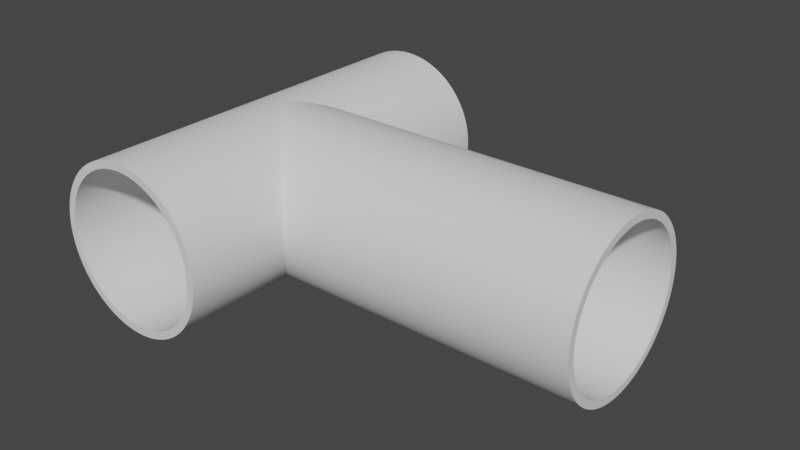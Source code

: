 # Source: 6.blend  (saved by Blender 2.93.21; exported with 4.5.12 LTS)
import bpy
from mathutils import Matrix  # noqa: F401  (used for matrix-valued properties, if any)

bpy.ops.wm.read_factory_settings(use_empty=True)
scene = bpy.context.scene
scene.name = 'Scene'

# ---- collections
col_collection = bpy.data.collections.new('Collection'); scene.collection.children.link(col_collection)

# ---- world
world_world = bpy.data.worlds.new('World'); scene.world = world_world
world_world.use_nodes = True; world_world.node_tree.nodes.clear()
_N = world_world.node_tree.nodes; _L = world_world.node_tree.links
n0 = _N.new('ShaderNodeOutputWorld'); n0.name = 'World Output'; n0.location = (300, 300)
n1 = _N.new('ShaderNodeBackground'); n1.name = 'Background'; n1.location = (10, 300)
n1.inputs[0].default_value = (0.05088, 0.05088, 0.05088, 1.0)
_L.new(n1.outputs[0], n0.inputs[0])
n0.is_active_output = True
world_world.color = (0.05088, 0.05088, 0.05088)
world_world.use_sun_shadow = False
world_world.sun_shadow_jitter_overblur = 0.0

# ---- meshes
me_007 = bpy.data.meshes.new('Окружность.007')
me_007.from_pydata([(0.0, 1.0, 0.0), (-0.05814, 0.9983, 0.0), (-0.1161, 0.9932, 0.0), (-0.1736, 0.9848, 0.0), (-0.2306, 0.973, 0.0), (-0.2868, 0.958, 0.0), (-0.342, 0.9397, 0.0), (-0.3961, 0.9182, 0.0), (-0.4488, 0.8936, 0.0), (-0.5, 0.866, 0.0), (-0.5495, 0.8355, 0.0), (-0.5972, 0.8021, 0.0), (-0.6428, 0.766, 0.0), (-0.6862, 0.7274, 0.0), (-0.7274, 0.6862, 0.0), (-0.766, 0.6428, 0.0), (-0.8021, 0.5972, 0.0), (-0.8355, 0.5495, 0.0), (-0.866, 0.5, 0.0), (-0.8936, 0.4488, 0.0), (-0.9182, 0.3961, 0.0), (-0.9397, 0.342, 0.0), (-0.958, 0.2868, 0.0), (-0.973, 0.2306, 0.0), (-0.9848, 0.1736, 0.0), (-0.9932, 0.1161, 0.0), (-0.9983, 0.05814, 0.0), (-1.0, -4.371e-08, 0.0), (-0.9983, -0.05814, 0.0), (-0.9932, -0.1161, 0.0), (-0.9848, -0.1736, 0.0), (-0.973, -0.2306, 0.0), (-0.958, -0.2868, 0.0), (-0.9397, -0.342, 0.0), (-0.9182, -0.3961, 0.0), (-0.8936, -0.4488, 0.0), (-0.866, -0.5, 0.0), (-0.8355, -0.5495, 0.0), (-0.8021, -0.5972, 0.0), (-0.766, -0.6428, 0.0), (-0.7274, -0.6862, 0.0), (-0.6862, -0.7274, 0.0), (-0.6428, -0.766, 0.0), (-0.5972, -0.8021, 0.0), (-0.5495, -0.8355, 0.0), (-0.5, -0.866, 0.0), (-0.4488, -0.8936, 0.0), (-0.3961, -0.9182, 0.0), (-0.342, -0.9397, 0.0), (-0.2868, -0.958, 0.0), (-0.2306, -0.973, 0.0), (-0.1736, -0.9848, 0.0), (-0.1161, -0.9932, 0.0), (-0.05814, -0.9983, 0.0), (8.742e-08, -1.0, 0.0), (0.05814, -0.9983, 0.0), (0.1161, -0.9932, 0.0), (0.1736, -0.9848, 0.0), (0.2306, -0.973, 0.0), (0.2868, -0.958, 0.0), (0.342, -0.9397, 0.0), (0.3961, -0.9182, 0.0), (0.4488, -0.8936, 0.0), (0.5, -0.866, 0.0), (0.5495, -0.8355, 0.0), (0.5972, -0.8021, 0.0), (0.6428, -0.766, 0.0), (0.6862, -0.7274, 0.0), (0.7274, -0.6862, 0.0), (0.766, -0.6428, 0.0), (0.8021, -0.5972, 0.0), (0.8355, -0.5495, 0.0), (0.866, -0.5, 0.0), (0.8936, -0.4488, 0.0), (0.9182, -0.3961, 0.0), (0.9397, -0.342, 0.0), (0.958, -0.2868, 0.0), (0.973, -0.2306, 0.0), (0.9848, -0.1736, 0.0), (0.9932, -0.1161, 0.0), (0.9983, -0.05814, 0.0), (1.0, 1.192e-08, 0.0), (0.9983, 0.05814, 0.0), (0.9932, 0.1161, 0.0), (0.9848, 0.1736, 0.0), (0.973, 0.2306, 0.0), (0.958, 0.2868, 0.0), (0.9397, 0.342, 0.0), (0.9182, 0.3961, 0.0), (0.8936, 0.4488, 0.0), (0.866, 0.5, 0.0), (0.8355, 0.5495, 0.0), (0.8021, 0.5972, 0.0), (0.766, 0.6428, 0.0), (0.7274, 0.6862, 0.0), (0.6862, 0.7274, 0.0), (0.6428, 0.766, 0.0), (0.5972, 0.8021, 0.0), (0.5495, 0.8355, 0.0), (0.5, 0.866, 0.0), (0.4488, 0.8936, 0.0), (0.3961, 0.9182, 0.0), (0.342, 0.9397, 0.0), (0.2868, 0.958, 0.0), (0.2306, 0.973, 0.0), (0.1736, 0.9848, 0.0), (0.1161, 0.9932, 0.0), (0.05814, 0.9983, 0.0), (0.0, 1.0, -5.0), (-0.05814, 0.9983, -5.0), (-0.1161, 0.9932, -5.0), (-0.1736, 0.9848, -5.0), (-0.2306, 0.973, -5.0), (-0.2868, 0.958, -5.0), (-0.342, 0.9397, -5.0), (-0.3961, 0.9182, -5.0), (-0.4488, 0.8936, -5.0), (-0.5, 0.866, -5.0), (-0.5495, 0.8355, -5.0), (-0.5972, 0.8021, -5.0), (-0.6428, 0.766, -5.0), (-0.6862, 0.7274, -5.0), (-0.7274, 0.6862, -5.0), (-0.766, 0.6428, -5.0), (-0.8021, 0.5972, -5.0), (-0.8355, 0.5495, -5.0), (-0.866, 0.5, -5.0), (-0.8936, 0.4488, -5.0), (-0.9182, 0.3961, -5.0), (-0.9397, 0.342, -5.0), (-0.958, 0.2868, -5.0), (-0.973, 0.2306, -5.0), (-0.9848, 0.1736, -5.0), (-0.9932, 0.1161, -5.0), (-0.9983, 0.05814, -5.0), (-1.0, -2.623e-07, -5.0), (-0.9983, -0.05815, -5.0), (-0.9932, -0.1161, -5.0), (-0.9848, -0.1736, -5.0), (-0.973, -0.2306, -5.0), (-0.958, -0.2868, -5.0), (-0.9397, -0.342, -5.0), (-0.9182, -0.3961, -5.0), (-0.8936, -0.4488, -5.0), (-0.866, -0.5, -5.0), (-0.8355, -0.5495, -5.0), (-0.8021, -0.5972, -5.0), (-0.766, -0.6428, -5.0), (-0.7274, -0.6862, -5.0), (-0.6862, -0.7274, -5.0), (-0.6428, -0.766, -5.0), (-0.5972, -0.8021, -5.0), (-0.5495, -0.8355, -5.0), (-0.5, -0.866, -5.0), (-0.4488, -0.8936, -5.0), (-0.3961, -0.9182, -5.0), (-0.342, -0.9397, -5.0), (-0.2868, -0.958, -5.0), (-0.2306, -0.973, -5.0), (-0.1736, -0.9848, -5.0), (-0.1161, -0.9932, -5.0), (-0.05814, -0.9983, -5.0), (8.742e-08, -1.0, -5.0), (0.05814, -0.9983, -5.0), (0.1161, -0.9932, -5.0), (0.1736, -0.9848, -5.0), (0.2306, -0.973, -5.0), (0.2868, -0.958, -5.0), (0.342, -0.9397, -5.0), (0.3961, -0.9182, -5.0), (0.4488, -0.8936, -5.0), (0.5, -0.866, -5.0), (0.5495, -0.8355, -5.0), (0.5972, -0.8021, -5.0), (0.6428, -0.766, -5.0), (0.6862, -0.7274, -5.0), (0.7274, -0.6862, -5.0), (0.766, -0.6428, -5.0), (0.8021, -0.5972, -5.0), (0.8355, -0.5495, -5.0), (0.866, -0.5, -5.0), (0.8936, -0.4488, -5.0), (0.9182, -0.3961, -5.0), (0.9397, -0.342, -5.0), (0.958, -0.2868, -5.0), (0.973, -0.2306, -5.0), (0.9848, -0.1736, -5.0), (0.9932, -0.1161, -5.0), (0.9983, -0.05814, -5.0), (1.0, -2.066e-07, -5.0), (0.9983, 0.05814, -5.0), (0.9932, 0.1161, -5.0), (0.9848, 0.1736, -5.0), (0.973, 0.2306, -5.0), (0.958, 0.2868, -5.0), (0.9397, 0.342, -5.0), (0.9182, 0.3961, -5.0), (0.8936, 0.4488, -5.0), (0.866, 0.5, -5.0), (0.8355, 0.5495, -5.0), (0.8021, 0.5972, -5.0), (0.766, 0.6428, -5.0), (0.7274, 0.6862, -5.0), (0.6862, 0.7274, -5.0), (0.6428, 0.766, -5.0), (0.5972, 0.8021, -5.0), (0.5495, 0.8355, -5.0), (0.5, 0.866, -5.0), (0.4488, 0.8936, -5.0), (0.3961, 0.9182, -5.0), (0.342, 0.9397, -5.0), (0.2868, 0.958, -5.0), (0.2306, 0.973, -5.0), (0.1736, 0.9848, -5.0), (0.1161, 0.9932, -5.0), (0.05814, 0.9983, -5.0), (0.766, 0.6428, -1.73), (0.766, 0.6428, -3.265), (0.9182, 0.3961, -1.577), (0.9182, 0.3961, -3.418), (0.9932, 0.1161, -1.502), (0.9932, 0.1161, -3.493), (0.3961, 0.9182, -2.102), (0.3961, 0.9182, -2.895), (0.6428, 0.766, -1.854), (0.6428, 0.766, -3.142), (0.8355, 0.5495, -1.66), (0.8355, 0.5495, -3.335), (0.958, 0.2868, -1.537), (0.958, 0.2868, -3.457), (0.0, 1.0, -2.499), (0.1736, 0.9848, -2.325), (0.1736, 0.9848, -2.673), (1.0, -5.343e-08, -1.495), (1.0, -1.41e-07, -3.499), (0.7274, 0.6862, -1.769), (0.7274, 0.6862, -3.227), (0.8936, 0.4488, -1.602), (0.8936, 0.4488, -3.393), (0.05814, 0.9983, -2.441), (0.05814, 0.9983, -2.557), (0.9848, 0.1736, -1.51), (0.9848, 0.1736, -3.484), (0.342, 0.9397, -2.156), (0.342, 0.9397, -2.841), (0.5972, 0.8021, -1.9), (0.5972, 0.8021, -3.097), (0.5, 0.866, -2.999), (0.5, 0.866, -1.997), (0.8021, 0.5972, -1.694), (0.8021, 0.5972, -3.302), (0.9397, 0.342, -1.556), (0.9397, 0.342, -3.439), (0.2306, 0.973, -2.268), (0.2306, 0.973, -2.73), (0.9983, 0.05814, -1.497), (0.9983, 0.05814, -3.498), (0.4488, 0.8936, -2.049), (0.4488, 0.8936, -2.948), (0.6862, 0.7274, -1.81), (0.6862, 0.7274, -3.186), (0.866, 0.5, -1.63), (0.866, 0.5, -3.365), (0.1161, 0.9932, -2.383), (0.1161, 0.9932, -2.615), (0.973, 0.2306, -1.522), (0.973, 0.2306, -3.472), (0.2868, 0.958, -2.211), (0.2868, 0.958, -2.786), (0.5495, 0.8355, -1.948), (0.5495, 0.8355, -3.049), (0.4488, -0.8936, -2.053), (0.4488, -0.8936, -2.952), (0.9397, -0.342, -1.563), (0.9397, -0.342, -3.445), (0.1736, -0.9848, -2.328), (0.1736, -0.9848, -2.676), (0.05814, -0.9983, -2.443), (0.05814, -0.9983, -2.56), (0.8021, -0.5972, -1.701), (0.8021, -0.5972, -3.307), (0.5972, -0.8021, -1.905), (0.5972, -0.8021, -3.101), (0.9848, -0.1736, -1.518), (0.9848, -0.1736, -3.49), (0.342, -0.9397, -2.16), (0.342, -0.9397, -2.845), (0.8936, -0.4488, -1.609), (0.8936, -0.4488, -3.399), (0.7274, -0.6862, -1.775), (0.7274, -0.6862, -3.232), (1.0, -1.413e-07, -3.505), (0.5, -0.866, -2.002), (0.5, -0.866, -3.003), (0.958, -0.2868, -1.545), (0.958, -0.2868, -3.463), (0.2306, -0.973, -2.271), (0.2306, -0.973, -2.733), (0.8355, -0.5495, -1.667), (0.8355, -0.5495, -3.34), (8.742e-08, -1.0, -2.501), (0.6428, -0.766, -1.86), (0.6428, -0.766, -3.147), (0.9932, -0.1161, -1.51), (0.9932, -0.1161, -3.499), (0.3961, -0.9182, -2.106), (0.3961, -0.9182, -2.899), (1.0, -5.378e-08, -1.503), (0.1161, -0.9932, -2.386), (0.1161, -0.9932, -2.618), (0.9182, -0.3961, -1.585), (0.9182, -0.3961, -3.423), (0.766, -0.6428, -1.737), (0.766, -0.6428, -3.271), (0.5495, -0.8355, -1.953), (0.5495, -0.8355, -3.053), (0.973, -0.2306, -1.53), (0.973, -0.2306, -3.478), (0.2868, -0.958, -2.215), (0.2868, -0.958, -2.789), (0.866, -0.5, -1.637), (0.866, -0.5, -3.371), (0.6862, -0.7274, -1.816), (0.6862, -0.7274, -3.19), (0.9983, -0.05814, -1.505), (0.9983, -0.05814, -3.504)], [], [(47, 48, 156, 155), (99, 100, 257, 248), (48, 49, 157, 156), (100, 101, 222, 257), (49, 50, 158, 157), (101, 102, 243, 222), (50, 51, 159, 158), (102, 103, 267, 243), (51, 52, 160, 159), (0, 1, 109, 108, 230), (103, 104, 253, 267), (52, 53, 161, 160), (1, 2, 110, 109), (104, 105, 231, 253), (53, 54, 300, 162, 161), (2, 3, 111, 110), (105, 106, 263, 231), (54, 55, 277, 300), (3, 4, 112, 111), (106, 107, 239, 263), (55, 56, 308, 277), (4, 5, 113, 112), (107, 0, 230, 239), (56, 57, 275, 308), (5, 6, 114, 113), (57, 58, 296, 275), (6, 7, 115, 114), (58, 59, 318, 296), (7, 8, 116, 115), (59, 60, 285, 318), (8, 9, 117, 116), (60, 61, 305, 285), (9, 10, 118, 117), (61, 62, 271, 305), (10, 11, 119, 118), (62, 63, 292, 271), (11, 12, 120, 119), (63, 64, 314, 292), (12, 13, 121, 120), (64, 65, 281, 314), (13, 14, 122, 121), (65, 66, 301, 281), (14, 15, 123, 122), (66, 67, 322, 301), (15, 16, 124, 123), (67, 68, 289, 322), (16, 17, 125, 124), (68, 69, 312, 289), (17, 18, 126, 125), (69, 70, 279, 312), (18, 19, 127, 126), (70, 71, 298, 279), (19, 20, 128, 127), (71, 72, 320, 298), (20, 21, 129, 128), (72, 73, 287, 320), (21, 22, 130, 129), (73, 74, 310, 287), (22, 23, 131, 130), (74, 75, 273, 310), (23, 24, 132, 131), (75, 76, 294, 273), (24, 25, 133, 132), (76, 77, 316, 294), (25, 26, 134, 133), (77, 78, 283, 316), (26, 27, 135, 134), (78, 79, 303, 283), (27, 28, 136, 135), (79, 80, 324, 303), (28, 29, 137, 136), (80, 81, 233, 307, 324), (29, 30, 138, 137), (81, 82, 255, 233), (30, 31, 139, 138), (82, 83, 220, 255), (31, 32, 140, 139), (83, 84, 241, 220), (32, 33, 141, 140), (84, 85, 265, 241), (33, 34, 142, 141), (85, 86, 228, 265), (34, 35, 143, 142), (86, 87, 251, 228), (35, 36, 144, 143), (87, 88, 218, 251), (36, 37, 145, 144), (88, 89, 237, 218), (37, 38, 146, 145), (89, 90, 261, 237), (38, 39, 147, 146), (90, 91, 226, 261), (39, 40, 148, 147), (91, 92, 249, 226), (40, 41, 149, 148), (92, 93, 216, 249), (41, 42, 150, 149), (93, 94, 235, 216), (42, 43, 151, 150), (94, 95, 259, 235), (43, 44, 152, 151), (95, 96, 224, 259), (44, 45, 153, 152), (96, 97, 245, 224), (45, 46, 154, 153), (97, 98, 269, 245), (46, 47, 155, 154), (98, 99, 248, 269), (268, 254, 212, 211), (260, 225, 204, 203), (270, 247, 207, 206), (250, 217, 201, 200), (258, 223, 209, 208), (232, 264, 214, 213), (240, 230, 108, 215), (256, 221, 191, 190), (266, 229, 194, 193), (219, 238, 197, 196), (227, 250, 200, 199), (236, 260, 203, 202), (246, 270, 206, 205), (247, 258, 208, 207), (244, 268, 211, 210), (254, 232, 213, 212), (264, 240, 215, 214), (234, 256, 190, 189, 291), (242, 266, 193, 192), (252, 219, 196, 195), (262, 227, 199, 198), (217, 236, 202, 201), (225, 246, 205, 204), (223, 244, 210, 209), (221, 242, 192, 191), (229, 252, 195, 194), (238, 262, 198, 197), (297, 319, 167, 166), (306, 272, 170, 169), (315, 282, 173, 172), (323, 290, 176, 175), (280, 299, 179, 178), (288, 311, 182, 181), (295, 317, 185, 184), (304, 325, 188, 187), (278, 309, 164, 163), (276, 297, 166, 165), (286, 306, 169, 168), (293, 315, 172, 171), (302, 323, 175, 174), (313, 280, 178, 177), (321, 288, 181, 180), (274, 295, 184, 183), (284, 304, 187, 186), (300, 278, 163, 162), (309, 276, 165, 164), (319, 286, 168, 167), (272, 293, 171, 170), (282, 302, 174, 173), (290, 313, 177, 176), (299, 321, 180, 179), (311, 274, 183, 182), (317, 284, 186, 185), (325, 291, 189, 188)])
_uv = me_007.uv_layers.new(name='UVКарта')
_uv.uv.foreach_set('vector', [0.0, 0.0, 0.0, 0.0, 0.0, 0.0, 0.0, 0.0, 0.0, 0.0, 0.0, 0.0, 0.0, 0.0, 0.0, 0.0, 0.0, 0.0, 0.0, 0.0, 0.0, 0.0, 0.0, 0.0, 0.0, 0.0, 0.0, 0.0, 0.0, 0.0, 0.0, 0.0, 0.0, 0.0, 0.0, 0.0, 0.0, 0.0, 0.0, 0.0, 0.0, 0.0, 0.0, 0.0, 0.0, 0.0, 0.0, 0.0, 0.0, 0.0, 0.0, 0.0, 0.0, 0.0, 0.0, 0.0, 0.0, 0.0, 0.0, 0.0, 0.0, 0.0, 0.0, 0.0, 0.0, 0.0, 0.0, 0.0, 0.0, 0.0, 0.0, 0.0, 0.0, 0.0, 0.0, 0.0, 0.0, 0.0, 0.0, 0.0, 0.0, 0.0, 0.0, 0.0, 0.0, 0.0, 0.0, 0.0, 0.0, 0.0, 0.0, 0.0, 0.0, 0.0, 0.0, 0.0, 0.0, 0.0, 0.0, 0.0, 0.0, 0.0, 0.0, 0.0, 0.0, 0.0, 0.0, 0.0, 0.0, 0.0, 0.0, 0.0, 0.0, 0.0, 0.0, 0.0, 0.0, 0.0, 0.0, 0.0, 0.0, 0.0, 0.0, 0.0, 0.0, 0.0, 0.0, 0.0, 0.0, 0.0, 0.0, 0.0, 0.0, 0.0, 0.0, 0.0, 0.0, 0.0, 0.0, 0.0, 0.0, 0.0, 0.0, 0.0, 0.0, 0.0, 0.0, 0.0, 0.0, 0.0, 0.0, 0.0, 0.0, 0.0, 0.0, 0.0, 0.0, 0.0, 0.0, 0.0, 0.0, 0.0, 0.0, 0.0, 0.0, 0.0, 0.0, 0.0, 0.0, 0.0, 0.0, 0.0, 0.0, 0.0, 0.0, 0.0, 0.0, 0.0, 0.0, 0.0, 0.0, 0.0, 0.0, 0.0, 0.0, 0.0, 0.0, 0.0, 0.0, 0.0, 0.0, 0.0, 0.0, 0.0, 0.0, 0.0, 0.0, 0.0, 0.0, 0.0, 0.0, 0.0, 0.0, 0.0, 0.0, 0.0, 0.0, 0.0, 0.0, 0.0, 0.0, 0.0, 0.0, 0.0, 0.0, 0.0, 0.0, 0.0, 0.0, 0.0, 0.0, 0.0, 0.0, 0.0, 0.0, 0.0, 0.0, 0.0, 0.0, 0.0, 0.0, 0.0, 0.0, 0.0, 0.0, 0.0, 0.0, 0.0, 0.0, 0.0, 0.0, 0.0, 0.0, 0.0, 0.0, 0.0, 0.0, 0.0, 0.0, 0.0, 0.0, 0.0, 0.0, 0.0, 0.0, 0.0, 0.0, 0.0, 0.0, 0.0, 0.0, 0.0, 0.0, 0.0, 0.0, 0.0, 0.0, 0.0, 0.0, 0.0, 0.0, 0.0, 0.0, 0.0, 0.0, 0.0, 0.0, 0.0, 0.0, 0.0, 0.0, 0.0, 0.0, 0.0, 0.0, 0.0, 0.0, 0.0, 0.0, 0.0, 0.0, 0.0, 0.0, 0.0, 0.0, 0.0, 0.0, 0.0, 0.0, 0.0, 0.0, 0.0, 0.0, 0.0, 0.0, 0.0, 0.0, 0.0, 0.0, 0.0, 0.0, 0.0, 0.0, 0.0, 0.0, 0.0, 0.0, 0.0, 0.0, 0.0, 0.0, 0.0, 0.0, 0.0, 0.0, 0.0, 0.0, 0.0, 0.0, 0.0, 0.0, 0.0, 0.0, 0.0, 0.0, 0.0, 0.0, 0.0, 0.0, 0.0, 0.0, 0.0, 0.0, 0.0, 0.0, 0.0, 0.0, 0.0, 0.0, 0.0, 0.0, 0.0, 0.0, 0.0, 0.0, 0.0, 0.0, 0.0, 0.0, 0.0, 0.0, 0.0, 0.0, 0.0, 0.0, 0.0, 0.0, 0.0, 0.0, 0.0, 0.0, 0.0, 0.0, 0.0, 0.0, 0.0, 0.0, 0.0, 0.0, 0.0, 0.0, 0.0, 0.0, 0.0, 0.0, 0.0, 0.0, 0.0, 0.0, 0.0, 0.0, 0.0, 0.0, 0.0, 0.0, 0.0, 0.0, 0.0, 0.0, 0.0, 0.0, 0.0, 0.0, 0.0, 0.0, 0.0, 0.0, 0.0, 0.0, 0.0, 0.0, 0.0, 0.0, 0.0, 0.0, 0.0, 0.0, 0.0, 0.0, 0.0, 0.0, 0.0, 0.0, 0.0, 0.0, 0.0, 0.0, 0.0, 0.0, 0.0, 0.0, 0.0, 0.0, 0.0, 0.0, 0.0, 0.0, 0.0, 0.0, 0.0, 0.0, 0.0, 0.0, 0.0, 0.0, 0.0, 0.0, 0.0, 0.0, 0.0, 0.0, 0.0, 0.0, 0.0, 0.0, 0.0, 0.0, 0.0, 0.0, 0.0, 0.0, 0.0, 0.0, 0.0, 0.0, 0.0, 0.0, 0.0, 0.0, 0.0, 0.0, 0.0, 0.0, 0.0, 0.0, 0.0, 0.0, 0.0, 0.0, 0.0, 0.0, 0.0, 0.0, 0.0, 0.0, 0.0, 0.0, 0.0, 0.0, 0.0, 0.0, 0.0, 0.0, 0.0, 0.0, 0.0, 0.0, 0.0, 0.0, 0.0, 0.0, 0.0, 0.0, 0.0, 0.0, 0.0, 0.0, 0.0, 0.0, 0.0, 0.0, 0.0, 0.0, 0.0, 0.0, 0.0, 0.0, 0.0, 0.0, 0.0, 0.0, 0.0, 0.0, 0.0, 0.0, 0.0, 0.0, 0.0, 0.0, 0.0, 0.0, 0.0, 0.0, 0.0, 0.0, 0.0, 0.0, 0.0, 0.0, 0.0, 0.0, 0.0, 0.0, 0.0, 0.0, 0.0, 0.0, 0.0, 0.0, 0.0, 0.0, 0.0, 0.0, 0.0, 0.0, 0.0, 0.0, 0.0, 0.0, 0.0, 0.0, 0.0, 0.0, 0.0, 0.0, 0.0, 0.0, 0.0, 0.0, 0.0, 0.0, 0.0, 0.0, 0.0, 0.0, 0.0, 0.0, 0.0, 0.0, 0.0, 0.0, 0.0, 0.0, 0.0, 0.0, 0.0, 0.0, 0.0, 0.0, 0.0, 0.0, 0.0, 0.0, 0.0, 0.0, 0.0, 0.0, 0.0, 0.0, 0.0, 0.0, 0.0, 0.0, 0.0, 0.0, 0.0, 0.0, 0.0, 0.0, 0.0, 0.0, 0.0, 0.0, 0.0, 0.0, 0.0, 0.0, 0.0, 0.0, 0.0, 0.0, 0.0, 0.0, 0.0, 0.0, 0.0, 0.0, 0.0, 0.0, 0.0, 0.0, 0.0, 0.0, 0.0, 0.0, 0.0, 0.0, 0.0, 0.0, 0.0, 0.0, 0.0, 0.0, 0.0, 0.0, 0.0, 0.0, 0.0, 0.0, 0.0, 0.0, 0.0, 0.0, 0.0, 0.0, 0.0, 0.0, 0.0, 0.0, 0.0, 0.0, 0.0, 0.0, 0.0, 0.0, 0.0, 0.0, 0.0, 0.0, 0.0, 0.0, 0.0, 0.0, 0.0, 0.0, 0.0, 0.0, 0.0, 0.0, 0.0, 0.0, 0.0, 0.0, 0.0, 0.0, 0.0, 0.0, 0.0, 0.0, 0.0, 0.0, 0.0, 0.0, 0.0, 0.0, 0.0, 0.0, 0.0, 0.0, 0.0, 0.0, 0.0, 0.0, 0.0, 0.0, 0.0, 0.0, 0.0, 0.0, 0.0, 0.0, 0.0, 0.0, 0.0, 0.0, 0.0, 0.0, 0.0, 0.0, 0.0, 0.0, 0.0, 0.0, 0.0, 0.0, 0.0, 0.0, 0.0, 0.0, 0.0, 0.0, 0.0, 0.0, 0.0, 0.0, 0.0, 0.0, 0.0, 0.0, 0.0, 0.0, 0.0, 0.0, 0.0, 0.0, 0.0, 0.0, 0.0, 0.0, 0.0, 0.0, 0.0, 0.0, 0.0, 0.0, 0.0, 0.0, 0.0, 0.0, 0.0, 0.0, 0.0, 0.0, 0.0, 0.0, 0.0, 0.0, 0.0, 0.0, 0.0, 0.0, 0.0, 0.0, 0.0, 0.0, 0.0, 0.0, 0.0, 0.0, 0.0, 0.0, 0.0, 0.0, 0.0, 0.0, 0.0, 0.0, 0.0, 0.0, 0.0, 0.0, 0.0, 0.0, 0.0, 0.0, 0.0, 0.0, 0.0, 0.0, 0.0, 0.0, 0.0, 0.0, 0.0, 0.0, 0.0, 0.0, 0.0, 0.0, 0.0, 0.0, 0.0, 0.0, 0.0, 0.0, 0.0, 0.0, 0.0, 0.0, 0.0, 0.0, 0.0, 0.0, 0.0, 0.0, 0.0, 0.0, 0.0, 0.0, 0.0, 0.0, 0.0, 0.0, 0.0, 0.0, 0.0, 0.0, 0.0, 0.0, 0.0, 0.0, 0.0, 0.0, 0.0, 0.0, 0.0, 0.0, 0.0, 0.0, 0.0, 0.0, 0.0, 0.0, 0.0, 0.0, 0.0, 0.0, 0.0, 0.0, 0.0, 0.0, 0.0, 0.0, 0.0, 0.0, 0.0, 0.0, 0.0, 0.0, 0.0, 0.0, 0.0, 0.0, 0.0, 0.0, 0.0, 0.0, 0.0, 0.0, 0.0, 0.0, 0.0, 0.0, 0.0, 0.0, 0.0, 0.0, 0.0, 0.0, 0.0, 0.0, 0.0, 0.0, 0.0, 0.0, 0.0, 0.0, 0.0, 0.0, 0.0, 0.0, 0.0, 0.0, 0.0, 0.0, 0.0, 0.0, 0.0, 0.0, 0.0, 0.0, 0.0, 0.0, 0.0, 0.0, 0.0, 0.0, 0.0, 0.0, 0.0, 0.0, 0.0, 0.0, 0.0, 0.0, 0.0, 0.0, 0.0, 0.0, 0.0, 0.0, 0.0, 0.0, 0.0, 0.0, 0.0, 0.0, 0.0, 0.0, 0.0, 0.0, 0.0, 0.0, 0.0, 0.0, 0.0, 0.0, 0.0, 0.0, 0.0, 0.0, 0.0, 0.0, 0.0, 0.0, 0.0, 0.0, 0.0, 0.0, 0.0, 0.0, 0.0, 0.0, 0.0, 0.0, 0.0, 0.0, 0.0, 0.0, 0.0, 0.0, 0.0, 0.0, 0.0, 0.0, 0.0, 0.0, 0.0, 0.0, 0.0, 0.0, 0.0, 0.0, 0.0, 0.0, 0.0, 0.0, 0.0, 0.0, 0.0, 0.0, 0.0, 0.0, 0.0, 0.0, 0.0, 0.0, 0.0, 0.0, 0.0, 0.0, 0.0, 0.0, 0.0, 0.0, 0.0, 0.0, 0.0, 0.0, 0.0, 0.0, 0.0, 0.0, 0.0, 0.0, 0.0, 0.0, 0.0, 0.0, 0.0, 0.0, 0.0, 0.0, 0.0, 0.0, 0.0, 0.0, 0.0, 0.0, 0.0, 0.0, 0.0, 0.0, 0.0, 0.0, 0.0, 0.0, 0.0, 0.0, 0.0, 0.0, 0.0, 0.0, 0.0, 0.0, 0.0, 0.0, 0.0, 0.0, 0.0, 0.0, 0.0, 0.0, 0.0, 0.0, 0.0, 0.0, 0.0, 0.0, 0.0, 0.0, 0.0, 0.0, 0.0, 0.0, 0.0, 0.0, 0.0, 0.0, 0.0, 0.0, 0.0, 0.0, 0.0, 0.0, 0.0, 0.0, 0.0, 0.0, 0.0, 0.0, 0.0, 0.0, 0.0, 0.0, 0.0, 0.0, 0.0, 0.0, 0.0, 0.0, 0.0, 0.0, 0.0, 0.0, 0.0, 0.0, 0.0, 0.0, 0.0, 0.0, 0.0, 0.0, 0.0, 0.0, 0.0, 0.0, 0.0, 0.0, 0.0, 0.0, 0.0, 0.0, 0.0, 0.0, 0.0, 0.0, 0.0, 0.0, 0.0, 0.0, 0.0, 0.0, 0.0, 0.0, 0.0, 0.0, 0.0, 0.0, 0.0, 0.0, 0.0, 0.0, 0.0, 0.0, 0.0, 0.0, 0.0, 0.0, 0.0, 0.0, 0.0, 0.0, 0.0, 0.0, 0.0, 0.0, 0.0, 0.0, 0.0, 0.0, 0.0, 0.0, 0.0, 0.0, 0.0, 0.0, 0.0, 0.0, 0.0, 0.0, 0.0, 0.0, 0.0, 0.0, 0.0, 0.0, 0.0, 0.0, 0.0, 0.0, 0.0, 0.0, 0.0, 0.0, 0.0, 0.0, 0.0, 0.0, 0.0, 0.0, 0.0, 0.0, 0.0, 0.0, 0.0, 0.0, 0.0, 0.0, 0.0, 0.0, 0.0, 0.0, 0.0, 0.0, 0.0, 0.0, 0.0, 0.0, 0.0, 0.0, 0.0, 0.0, 0.0, 0.0, 0.0, 0.0, 0.0, 0.0, 0.0, 0.0, 0.0, 0.0, 0.0, 0.0, 0.0, 0.0, 0.0, 0.0, 0.0, 0.0, 0.0, 0.0, 0.0, 0.0, 0.0, 0.0, 0.0, 0.0, 0.0, 0.0, 0.0, 0.0, 0.0, 0.0, 0.0, 0.0, 0.0, 0.0, 0.0, 0.0, 0.0, 0.0, 0.0, 0.0, 0.0, 0.0, 0.0, 0.0, 0.0, 0.0, 0.0, 0.0, 0.0, 0.0, 0.0, 0.0, 0.0, 0.0, 0.0, 0.0, 0.0, 0.0, 0.0, 0.0, 0.0, 0.0, 0.0, 0.0, 0.0, 0.0, 0.0, 0.0, 0.0, 0.0, 0.0, 0.0, 0.0, 0.0, 0.0, 0.0, 0.0, 0.0, 0.0, 0.0, 0.0, 0.0, 0.0, 0.0, 0.0, 0.0, 0.0, 0.0, 0.0, 0.0, 0.0, 0.0, 0.0, 0.0, 0.0, 0.0, 0.0, 0.0, 0.0])
me_007.use_remesh_fix_poles = True
me_007.use_remesh_preserve_attributes = False
me_007.update()
me_001 = bpy.data.meshes.new('Окружность.001')
me_001.from_pydata([(0.0, 1.0, 0.0), (-0.05814, 0.9983, 0.0), (-0.1161, 0.9932, 0.0), (-0.1736, 0.9848, 0.0), (-0.2306, 0.973, 0.0), (-0.2868, 0.958, 0.0), (-0.342, 0.9397, 0.0), (-0.3961, 0.9182, 0.0), (-0.4488, 0.8936, 0.0), (-0.5, 0.866, 0.0), (-0.5495, 0.8355, 0.0), (-0.5972, 0.8021, 0.0), (-0.6428, 0.766, 0.0), (-0.6862, 0.7274, 0.0), (-0.7274, 0.6862, 0.0), (-0.766, 0.6428, 0.0), (-0.8021, 0.5972, 0.0), (-0.8355, 0.5495, 0.0), (-0.866, 0.5, 0.0), (-0.8936, 0.4488, 0.0), (-0.9182, 0.3961, 0.0), (-0.9397, 0.342, 0.0), (-0.958, 0.2868, 0.0), (-0.973, 0.2306, 0.0), (-0.9848, 0.1736, 0.0), (-0.9932, 0.1161, 0.0), (-0.9983, 0.05814, 0.0), (-1.0, -4.371e-08, 0.0), (-0.9983, -0.05814, 0.0), (-0.9932, -0.1161, 0.0), (-0.9848, -0.1736, 0.0), (-0.973, -0.2306, 0.0), (-0.958, -0.2868, 0.0), (-0.9397, -0.342, 0.0), (-0.9182, -0.3961, 0.0), (-0.8936, -0.4488, 0.0), (-0.866, -0.5, 0.0), (-0.8355, -0.5495, 0.0), (-0.8021, -0.5972, 0.0), (-0.766, -0.6428, 0.0), (-0.7274, -0.6862, 0.0), (-0.6862, -0.7274, 0.0), (-0.6428, -0.766, 0.0), (-0.5972, -0.8021, 0.0), (-0.5495, -0.8355, 0.0), (-0.5, -0.866, 0.0), (-0.4488, -0.8936, 0.0), (-0.3961, -0.9182, 0.0), (-0.342, -0.9397, 0.0), (-0.2868, -0.958, 0.0), (-0.2306, -0.973, 0.0), (-0.1736, -0.9848, 0.0), (-0.1161, -0.9932, 0.0), (-0.05814, -0.9983, 0.0), (8.742e-08, -1.0, 0.0), (0.05814, -0.9983, 0.0), (0.1161, -0.9932, 0.0), (0.1736, -0.9848, 0.0), (0.2306, -0.973, 0.0), (0.2868, -0.958, 0.0), (0.342, -0.9397, 0.0), (0.3961, -0.9182, 0.0), (0.4488, -0.8936, 0.0), (0.5, -0.866, 0.0), (0.5495, -0.8355, 0.0), (0.5972, -0.8021, 0.0), (0.6428, -0.766, 0.0), (0.6862, -0.7274, 0.0), (0.7274, -0.6862, 0.0), (0.766, -0.6428, 0.0), (0.8021, -0.5972, 0.0), (0.8355, -0.5495, 0.0), (0.866, -0.5, 0.0), (0.8936, -0.4488, 0.0), (0.9182, -0.3961, 0.0), (0.9397, -0.342, 0.0), (0.958, -0.2868, 0.0), (0.973, -0.2306, 0.0), (0.9848, -0.1736, 0.0), (0.9932, -0.1161, 0.0), (0.9983, -0.05814, 0.0), (1.0, 1.192e-08, 0.0), (0.9983, 0.05814, 0.0), (0.9932, 0.1161, 0.0), (0.9848, 0.1736, 0.0), (0.973, 0.2306, 0.0), (0.958, 0.2868, 0.0), (0.9397, 0.342, 0.0), (0.9182, 0.3961, 0.0), (0.8936, 0.4488, 0.0), (0.866, 0.5, 0.0), (0.8355, 0.5495, 0.0), (0.8021, 0.5972, 0.0), (0.766, 0.6428, 0.0), (0.7274, 0.6862, 0.0), (0.6862, 0.7274, 0.0), (0.6428, 0.766, 0.0), (0.5972, 0.8021, 0.0), (0.5495, 0.8355, 0.0), (0.5, 0.866, 0.0), (0.4488, 0.8936, 0.0), (0.3961, 0.9182, 0.0), (0.342, 0.9397, 0.0), (0.2868, 0.958, 0.0), (0.2306, 0.973, 0.0), (0.1736, 0.9848, 0.0), (0.1161, 0.9932, 0.0), (0.05814, 0.9983, 0.0), (0.0, 1.0, -5.0), (8.742e-08, -1.0, -5.0), (0.5972, 0.8021, -4.403), (0.9182, 0.3961, -4.082), (-0.1161, 0.9932, -4.884), (-0.9397, 0.342, -4.059), (-0.6428, 0.766, -4.357), (0.5, 0.866, -4.5), (0.766, 0.6428, -4.234), (0.9848, 0.1736, -4.016), (0.342, 0.9397, -4.658), (-0.9983, 0.05814, -4.001), (-0.8355, 0.5495, -4.164), (-0.4488, 0.8936, -4.551), (-0.05814, 0.9983, -4.942), (0.5495, 0.8355, -4.451), (0.8936, 0.4488, -4.107), (-0.958, 0.2868, -4.041), (-0.6862, 0.7274, -4.313), (0.05814, 0.9983, -4.942), (0.7274, 0.6862, -4.273), (0.973, 0.2306, -4.027), (0.2868, 0.958, -4.713), (-1.0, -2.185e-07, -3.999), (-0.866, 0.5, -4.133), (-0.5, 0.866, -4.499), (0.866, 0.5, -4.134), (1.0, -1.629e-07, -4.0), (0.1161, 0.9932, -4.884), (-0.973, 0.2306, -4.026), (-0.7274, 0.6862, -4.272), (-0.2868, 0.958, -4.713), (0.6862, 0.7274, -4.314), (0.958, 0.2868, -4.042), (-0.8936, 0.4488, -4.105), (-0.5495, 0.8355, -4.45), (0.1736, 0.9848, -4.826), (0.8355, 0.5495, -4.165), (0.9983, 0.05814, -4.002), (-0.2306, 0.973, -4.769), (0.4488, 0.8936, -4.551), (-0.9848, 0.1736, -4.014), (-0.766, 0.6428, -4.233), (-0.342, 0.9397, -4.658), (0.6428, 0.766, -4.357), (0.9397, 0.342, -4.061), (0.2306, 0.973, -4.769), (-0.9182, 0.3961, -4.081), (-0.5972, 0.8021, -4.402), (-0.1736, 0.9848, -4.826), (0.8021, 0.5972, -4.198), (0.9932, 0.1161, -4.007), (0.3961, 0.9182, -4.604), (-0.9932, 0.1161, -4.006), (-0.8021, 0.5972, -4.197), (-0.3961, 0.9182, -4.603), (0.9932, -0.1161, -4.007), (0.8021, -0.5972, -4.198), (0.3961, -0.9182, -4.604), (-0.766, -0.6428, -4.233), (-0.9848, -0.1736, -4.014), (0.05814, -0.9983, -4.942), (0.9397, -0.342, -4.061), (0.6428, -0.766, -4.357), (0.1736, -0.9848, -4.826), (-0.5495, -0.8355, -4.45), (-0.8936, -0.4488, -4.105), (0.9983, -0.05814, -4.002), (0.8355, -0.5495, -4.165), (0.4488, -0.8936, -4.551), (-0.7274, -0.6862, -4.272), (-0.973, -0.2306, -4.026), (-0.2868, -0.958, -4.713), (0.958, -0.2868, -4.042), (0.6862, -0.7274, -4.314), (0.2306, -0.973, -4.769), (-0.5, -0.866, -4.499), (-0.866, -0.5, -4.133), (-0.05814, -0.9983, -4.942), (0.866, -0.5, -4.134), (0.5, -0.866, -4.5), (-0.342, -0.9397, -4.658), (-0.6862, -0.7274, -4.313), (-0.958, -0.2868, -4.041), (-0.2306, -0.973, -4.769), (0.973, -0.2306, -4.027), (0.7274, -0.6862, -4.273), (0.2868, -0.958, -4.713), (-0.4488, -0.8936, -4.551), (-0.8355, -0.5495, -4.164), (-0.9983, -0.05814, -4.001), (0.8936, -0.4488, -4.107), (0.5495, -0.8355, -4.451), (-0.6428, -0.766, -4.357), (-0.9397, -0.342, -4.059), (-0.1736, -0.9848, -4.826), (0.9848, -0.1736, -4.016), (0.766, -0.6428, -4.234), (0.342, -0.9397, -4.658), (-0.8021, -0.5972, -4.197), (-0.9932, -0.1161, -4.006), (-0.3961, -0.9182, -4.603), (0.9182, -0.3961, -4.082), (0.5972, -0.8021, -4.403), (0.1161, -0.9932, -4.884), (-0.5972, -0.8021, -4.402), (-0.9182, -0.3961, -4.081), (-0.1161, -0.9932, -4.884)], [], [(47, 48, 189, 209), (99, 100, 148, 115), (48, 49, 180, 189), (100, 101, 160, 148), (49, 50, 192, 180), (101, 102, 118, 160), (50, 51, 203, 192), (102, 103, 130, 118), (51, 52, 215, 203), (0, 1, 122, 108), (103, 104, 154, 130), (52, 53, 186, 215), (1, 2, 112, 122), (104, 105, 144, 154), (53, 54, 109, 186), (2, 3, 157, 112), (105, 106, 136, 144), (54, 55, 169, 109), (3, 4, 147, 157), (106, 107, 127, 136), (55, 56, 212, 169), (4, 5, 139, 147), (107, 0, 108, 127), (56, 57, 172, 212), (5, 6, 151, 139), (57, 58, 183, 172), (6, 7, 163, 151), (58, 59, 195, 183), (7, 8, 121, 163), (59, 60, 206, 195), (8, 9, 133, 121), (60, 61, 166, 206), (9, 10, 143, 133), (61, 62, 177, 166), (10, 11, 156, 143), (62, 63, 188, 177), (11, 12, 114, 156), (63, 64, 200, 188), (12, 13, 126, 114), (64, 65, 211, 200), (13, 14, 138, 126), (65, 66, 171, 211), (14, 15, 150, 138), (66, 67, 182, 171), (15, 16, 162, 150), (67, 68, 194, 182), (16, 17, 120, 162), (68, 69, 205, 194), (17, 18, 132, 120), (69, 70, 165, 205), (18, 19, 142, 132), (70, 71, 176, 165), (19, 20, 155, 142), (71, 72, 187, 176), (20, 21, 113, 155), (72, 73, 199, 187), (21, 22, 125, 113), (73, 74, 210, 199), (22, 23, 137, 125), (74, 75, 170, 210), (23, 24, 149, 137), (75, 76, 181, 170), (24, 25, 161, 149), (76, 77, 193, 181), (25, 26, 119, 161), (77, 78, 204, 193), (26, 27, 131, 119), (78, 79, 164, 204), (27, 28, 198, 131), (79, 80, 175, 164), (28, 29, 208, 198), (80, 81, 135, 175), (29, 30, 168, 208), (81, 82, 146, 135), (30, 31, 179, 168), (82, 83, 159, 146), (31, 32, 191, 179), (83, 84, 117, 159), (32, 33, 202, 191), (84, 85, 129, 117), (33, 34, 214, 202), (85, 86, 141, 129), (34, 35, 174, 214), (86, 87, 153, 141), (35, 36, 185, 174), (87, 88, 111, 153), (36, 37, 197, 185), (88, 89, 124, 111), (37, 38, 207, 197), (89, 90, 134, 124), (38, 39, 167, 207), (90, 91, 145, 134), (39, 40, 178, 167), (91, 92, 158, 145), (40, 41, 190, 178), (92, 93, 116, 158), (41, 42, 201, 190), (93, 94, 128, 116), (42, 43, 213, 201), (94, 95, 140, 128), (43, 44, 173, 213), (95, 96, 152, 140), (44, 45, 184, 173), (96, 97, 110, 152), (45, 46, 196, 184), (97, 98, 123, 110), (46, 47, 209, 196), (98, 99, 115, 123)])
_uv = me_001.uv_layers.new(name='UVКарта')
_uv.uv.foreach_set('vector', [0.0, 0.0, 0.0, 0.0, 0.0, 0.0, 0.0, 0.0, 0.0, 0.0, 0.0, 0.0, 0.0, 0.0, 0.0, 0.0, 0.0, 0.0, 0.0, 0.0, 0.0, 0.0, 0.0, 0.0, 0.0, 0.0, 0.0, 0.0, 0.0, 0.0, 0.0, 0.0, 0.0, 0.0, 0.0, 0.0, 0.0, 0.0, 0.0, 0.0, 0.0, 0.0, 0.0, 0.0, 0.0, 0.0, 0.0, 0.0, 0.0, 0.0, 0.0, 0.0, 0.0, 0.0, 0.0, 0.0, 0.0, 0.0, 0.0, 0.0, 0.0, 0.0, 0.0, 0.0, 0.0, 0.0, 0.0, 0.0, 0.0, 0.0, 0.0, 0.0, 0.0, 0.0, 0.0, 0.0, 0.0, 0.0, 0.0, 0.0, 0.0, 0.0, 0.0, 0.0, 0.0, 0.0, 0.0, 0.0, 0.0, 0.0, 0.0, 0.0, 0.0, 0.0, 0.0, 0.0, 0.0, 0.0, 0.0, 0.0, 0.0, 0.0, 0.0, 0.0, 0.0, 0.0, 0.0, 0.0, 0.0, 0.0, 0.0, 0.0, 0.0, 0.0, 0.0, 0.0, 0.0, 0.0, 0.0, 0.0, 0.0, 0.0, 0.0, 0.0, 0.0, 0.0, 0.0, 0.0, 0.0, 0.0, 0.0, 0.0, 0.0, 0.0, 0.0, 0.0, 0.0, 0.0, 0.0, 0.0, 0.0, 0.0, 0.0, 0.0, 0.0, 0.0, 0.0, 0.0, 0.0, 0.0, 0.0, 0.0, 0.0, 0.0, 0.0, 0.0, 0.0, 0.0, 0.0, 0.0, 0.0, 0.0, 0.0, 0.0, 0.0, 0.0, 0.0, 0.0, 0.0, 0.0, 0.0, 0.0, 0.0, 0.0, 0.0, 0.0, 0.0, 0.0, 0.0, 0.0, 0.0, 0.0, 0.0, 0.0, 0.0, 0.0, 0.0, 0.0, 0.0, 0.0, 0.0, 0.0, 0.0, 0.0, 0.0, 0.0, 0.0, 0.0, 0.0, 0.0, 0.0, 0.0, 0.0, 0.0, 0.0, 0.0, 0.0, 0.0, 0.0, 0.0, 0.0, 0.0, 0.0, 0.0, 0.0, 0.0, 0.0, 0.0, 0.0, 0.0, 0.0, 0.0, 0.0, 0.0, 0.0, 0.0, 0.0, 0.0, 0.0, 0.0, 0.0, 0.0, 0.0, 0.0, 0.0, 0.0, 0.0, 0.0, 0.0, 0.0, 0.0, 0.0, 0.0, 0.0, 0.0, 0.0, 0.0, 0.0, 0.0, 0.0, 0.0, 0.0, 0.0, 0.0, 0.0, 0.0, 0.0, 0.0, 0.0, 0.0, 0.0, 0.0, 0.0, 0.0, 0.0, 0.0, 0.0, 0.0, 0.0, 0.0, 0.0, 0.0, 0.0, 0.0, 0.0, 0.0, 0.0, 0.0, 0.0, 0.0, 0.0, 0.0, 0.0, 0.0, 0.0, 0.0, 0.0, 0.0, 0.0, 0.0, 0.0, 0.0, 0.0, 0.0, 0.0, 0.0, 0.0, 0.0, 0.0, 0.0, 0.0, 0.0, 0.0, 0.0, 0.0, 0.0, 0.0, 0.0, 0.0, 0.0, 0.0, 0.0, 0.0, 0.0, 0.0, 0.0, 0.0, 0.0, 0.0, 0.0, 0.0, 0.0, 0.0, 0.0, 0.0, 0.0, 0.0, 0.0, 0.0, 0.0, 0.0, 0.0, 0.0, 0.0, 0.0, 0.0, 0.0, 0.0, 0.0, 0.0, 0.0, 0.0, 0.0, 0.0, 0.0, 0.0, 0.0, 0.0, 0.0, 0.0, 0.0, 0.0, 0.0, 0.0, 0.0, 0.0, 0.0, 0.0, 0.0, 0.0, 0.0, 0.0, 0.0, 0.0, 0.0, 0.0, 0.0, 0.0, 0.0, 0.0, 0.0, 0.0, 0.0, 0.0, 0.0, 0.0, 0.0, 0.0, 0.0, 0.0, 0.0, 0.0, 0.0, 0.0, 0.0, 0.0, 0.0, 0.0, 0.0, 0.0, 0.0, 0.0, 0.0, 0.0, 0.0, 0.0, 0.0, 0.0, 0.0, 0.0, 0.0, 0.0, 0.0, 0.0, 0.0, 0.0, 0.0, 0.0, 0.0, 0.0, 0.0, 0.0, 0.0, 0.0, 0.0, 0.0, 0.0, 0.0, 0.0, 0.0, 0.0, 0.0, 0.0, 0.0, 0.0, 0.0, 0.0, 0.0, 0.0, 0.0, 0.0, 0.0, 0.0, 0.0, 0.0, 0.0, 0.0, 0.0, 0.0, 0.0, 0.0, 0.0, 0.0, 0.0, 0.0, 0.0, 0.0, 0.0, 0.0, 0.0, 0.0, 0.0, 0.0, 0.0, 0.0, 0.0, 0.0, 0.0, 0.0, 0.0, 0.0, 0.0, 0.0, 0.0, 0.0, 0.0, 0.0, 0.0, 0.0, 0.0, 0.0, 0.0, 0.0, 0.0, 0.0, 0.0, 0.0, 0.0, 0.0, 0.0, 0.0, 0.0, 0.0, 0.0, 0.0, 0.0, 0.0, 0.0, 0.0, 0.0, 0.0, 0.0, 0.0, 0.0, 0.0, 0.0, 0.0, 0.0, 0.0, 0.0, 0.0, 0.0, 0.0, 0.0, 0.0, 0.0, 0.0, 0.0, 0.0, 0.0, 0.0, 0.0, 0.0, 0.0, 0.0, 0.0, 0.0, 0.0, 0.0, 0.0, 0.0, 0.0, 0.0, 0.0, 0.0, 0.0, 0.0, 0.0, 0.0, 0.0, 0.0, 0.0, 0.0, 0.0, 0.0, 0.0, 0.0, 0.0, 0.0, 0.0, 0.0, 0.0, 0.0, 0.0, 0.0, 0.0, 0.0, 0.0, 0.0, 0.0, 0.0, 0.0, 0.0, 0.0, 0.0, 0.0, 0.0, 0.0, 0.0, 0.0, 0.0, 0.0, 0.0, 0.0, 0.0, 0.0, 0.0, 0.0, 0.0, 0.0, 0.0, 0.0, 0.0, 0.0, 0.0, 0.0, 0.0, 0.0, 0.0, 0.0, 0.0, 0.0, 0.0, 0.0, 0.0, 0.0, 0.0, 0.0, 0.0, 0.0, 0.0, 0.0, 0.0, 0.0, 0.0, 0.0, 0.0, 0.0, 0.0, 0.0, 0.0, 0.0, 0.0, 0.0, 0.0, 0.0, 0.0, 0.0, 0.0, 0.0, 0.0, 0.0, 0.0, 0.0, 0.0, 0.0, 0.0, 0.0, 0.0, 0.0, 0.0, 0.0, 0.0, 0.0, 0.0, 0.0, 0.0, 0.0, 0.0, 0.0, 0.0, 0.0, 0.0, 0.0, 0.0, 0.0, 0.0, 0.0, 0.0, 0.0, 0.0, 0.0, 0.0, 0.0, 0.0, 0.0, 0.0, 0.0, 0.0, 0.0, 0.0, 0.0, 0.0, 0.0, 0.0, 0.0, 0.0, 0.0, 0.0, 0.0, 0.0, 0.0, 0.0, 0.0, 0.0, 0.0, 0.0, 0.0, 0.0, 0.0, 0.0, 0.0, 0.0, 0.0, 0.0, 0.0, 0.0, 0.0, 0.0, 0.0, 0.0, 0.0, 0.0, 0.0, 0.0, 0.0, 0.0, 0.0, 0.0, 0.0, 0.0, 0.0, 0.0, 0.0, 0.0, 0.0, 0.0, 0.0, 0.0, 0.0, 0.0, 0.0, 0.0, 0.0, 0.0, 0.0, 0.0, 0.0, 0.0, 0.0, 0.0, 0.0, 0.0, 0.0, 0.0, 0.0, 0.0, 0.0, 0.0, 0.0, 0.0, 0.0, 0.0, 0.0, 0.0, 0.0, 0.0, 0.0, 0.0, 0.0, 0.0, 0.0, 0.0, 0.0, 0.0, 0.0, 0.0, 0.0, 0.0, 0.0, 0.0, 0.0, 0.0, 0.0, 0.0, 0.0, 0.0, 0.0, 0.0, 0.0, 0.0, 0.0, 0.0, 0.0, 0.0, 0.0, 0.0, 0.0, 0.0, 0.0, 0.0, 0.0, 0.0, 0.0, 0.0, 0.0, 0.0, 0.0, 0.0, 0.0, 0.0, 0.0, 0.0, 0.0, 0.0, 0.0, 0.0, 0.0, 0.0, 0.0, 0.0, 0.0, 0.0, 0.0, 0.0, 0.0, 0.0, 0.0, 0.0, 0.0, 0.0, 0.0, 0.0, 0.0, 0.0, 0.0, 0.0, 0.0, 0.0, 0.0, 0.0, 0.0, 0.0, 0.0, 0.0, 0.0, 0.0, 0.0, 0.0, 0.0, 0.0, 0.0, 0.0, 0.0, 0.0, 0.0, 0.0, 0.0, 0.0, 0.0, 0.0, 0.0, 0.0, 0.0, 0.0, 0.0, 0.0, 0.0, 0.0, 0.0, 0.0, 0.0, 0.0, 0.0, 0.0, 0.0, 0.0, 0.0, 0.0, 0.0, 0.0, 0.0, 0.0, 0.0, 0.0, 0.0, 0.0, 0.0, 0.0, 0.0, 0.0, 0.0, 0.0, 0.0, 0.0, 0.0, 0.0, 0.0, 0.0, 0.0, 0.0, 0.0, 0.0, 0.0])
me_001.use_remesh_fix_poles = True
me_001.use_remesh_preserve_attributes = False
me_001.update()

# ---- objects
ob_x = bpy.data.objects.new('Окружность', me_007)
ob_001 = bpy.data.objects.new('Окружность.001', me_001)

# ---- transforms, parenting, visibility, modifiers, constraints
ob_x.location = (0.0, 0.0, 0.0)
ob_x.rotation_euler = (1.571, 0.0, 0.0)
_m = ob_x.modifiers.new('Объёмность', 'SOLIDIFY')
_m.thickness = 0.1
ob_001.location = (5.0, 2.5, 0.0)
ob_001.rotation_euler = (1.571, 0.0, 1.571)
_m = ob_001.modifiers.new('Объёмность', 'SOLIDIFY')
_m.thickness = 0.1

# ---- collection membership
col_collection.objects.link(ob_x)
col_collection.objects.link(ob_001)

# ---- scene / render settings (as saved in the file)
scene.frame_start = 1; scene.frame_end = 250; scene.frame_set(0)
scene.render.engine = 'BLENDER_EEVEE_NEXT'
scene.cycles.use_denoising = False
scene.cycles.samples = 128
scene.cycles.sampling_pattern = 'TABULATED_SOBOL'
scene.cycles.use_adaptive_sampling = False
scene.cycles.use_light_tree = False
scene.view_settings.view_transform = 'Filmic'
bpy.context.view_layer.update()

# ---- added for rendering (the .blend has no active camera and no usable light): camera, sun
cam_auto = bpy.data.cameras.new('AutoCamera')
cam_auto.lens = 50.0
cam_auto.sensor_width = 36.0
cam_auto.clip_end = 1000.0
ob_auto_camera = bpy.data.objects.new('AutoCamera', cam_auto)
scene.collection.objects.link(ob_auto_camera)
ob_auto_camera.location = (9.52612, -6.59134, 6.06089)
ob_auto_camera.rotation_euler = (1.09748, -7.21219e-08, 0.694738)
scene.camera = ob_auto_camera
light_auto_sun = bpy.data.lights.new('AutoSun', 'SUN')
light_auto_sun.energy = 3.0
light_auto_sun.angle = 0.0523599
ob_auto_sun = bpy.data.objects.new('AutoSun', light_auto_sun)
scene.collection.objects.link(ob_auto_sun)
ob_auto_sun.rotation_euler = (0.872665, 0.174533, 0.523599)
bpy.context.view_layer.update()
